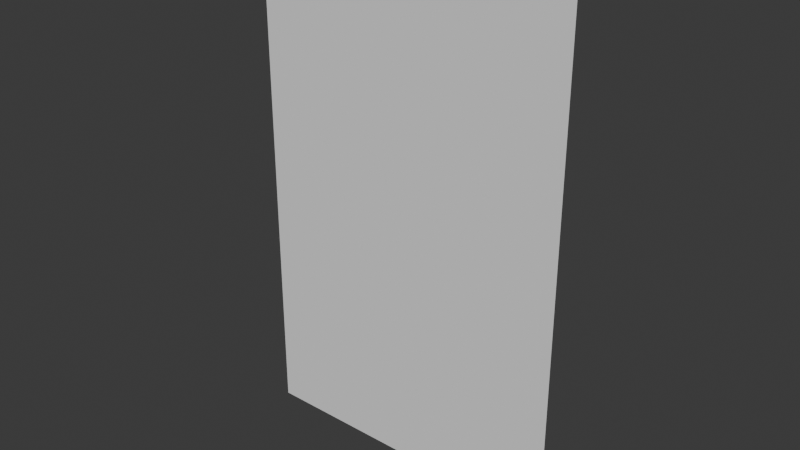# Source: board_lf.blend  (saved by Blender 4.2.67; exported with 4.5.12 LTS)
import bpy
from mathutils import Matrix  # noqa: F401  (used for matrix-valued properties, if any)

bpy.ops.wm.read_factory_settings(use_empty=True)
scene = bpy.context.scene
scene.name = 'Scene'

# ---- collections
col_collection = bpy.data.collections.new('Collection'); scene.collection.children.link(col_collection)

# ---- world
world_world = bpy.data.worlds.new('World'); scene.world = world_world
world_world.use_nodes = True; world_world.node_tree.nodes.clear()
_N = world_world.node_tree.nodes; _L = world_world.node_tree.links
n0 = _N.new('ShaderNodeOutputWorld'); n0.name = 'World Output'; n0.location = (300, 300)
n1 = _N.new('ShaderNodeBackground'); n1.name = 'Background'; n1.location = (10, 300)
n1.inputs[0].default_value = (0.05088, 0.05088, 0.05088, 1.0)
_L.new(n1.outputs[0], n0.inputs[0])
n0.is_active_output = True
world_world.color = (0.05088, 0.05088, 0.05088)
world_world.sun_shadow_jitter_overblur = 0.0

# ---- meshes
me_003 = bpy.data.meshes.new('平面.003')
me_003.from_pydata([(-3.979, 0.05106, 21.62), (-3.979, 0.05106, 19.62), (-1.479, 0.05106, 21.62), (-3.979, 0.05106, 18.82), (-3.979, 0.05106, 16.82), (-4.379, 0.05106, 8.42), (-4.379, 0.05106, 10.42), (-3.979, 0.05106, 22.02), (-1.479, 0.05106, 22.02), (-3.979, 0.05106, 16.02), (-3.979, 0.05106, 14.02), (-4.379, 0.05106, 11.22), (-4.379, 0.05106, 13.22), (-3.979, 0.05106, 13.22), (-3.979, 0.05106, 11.22), (-4.379, 0.05106, 14.02), (-3.979, 0.05106, 10.42), (-3.979, 0.05106, 8.42), (-4.379, 0.05106, 16.02), (-3.979, 0.05106, 7.62), (-3.979, 0.05106, 5.621), (-3.979, 0.05106, 4.821), (-4.379, 0.05106, 16.82), (-4.379, 0.05106, 18.82), (-3.979, 0.05106, 2.821), (-4.379, 0.05106, 19.62), (-4.379, 0.05106, 21.62), (-3.979, 0.05106, 2.021), (-3.979, 0.05106, 0.02108), (-1.479, 0.05106, 0.02108), (-3.979, 0.05106, -0.3789), (-1.479, 0.05106, -0.3789), (-4.379, 0.05106, 5.621), (-4.379, 0.05106, 7.62), (-4.379, 0.05106, 4.821), (-4.379, 0.05106, 2.821), (-4.379, 0.05106, 2.021), (-4.379, 0.05106, 0.02108), (-0.6792, 0.05106, 21.62), (1.821, 0.05106, 21.62), (-0.6792, 0.05106, 22.02), (1.821, 0.05106, 22.02), (-0.6792, 0.05106, 0.02108), (1.821, 0.05106, 0.02108), (-0.6792, 0.05106, -0.3789), (1.821, 0.05106, -0.3789), (2.621, 0.05106, 21.62), (5.12, 0.05106, 21.62), (2.621, 0.05106, 22.02), (5.12, 0.05106, 22.02), (2.621, 0.05106, 0.02108), (5.12, 0.05106, 0.02108), (2.621, 0.05106, -0.3789), (5.12, 0.05106, -0.3789), (5.92, 0.05106, 21.62), (8.42, 0.05106, 21.62), (5.92, 0.05106, 22.02), (8.42, 0.05106, 22.02), (5.92, 0.05106, 0.02108), (8.42, 0.05106, 0.02108), (5.92, 0.05106, -0.3789), (8.42, 0.05106, -0.3789), (9.22, 0.05106, 21.62), (9.22, 0.05106, 0.02108), (9.22, 0.05106, 22.02), (9.22, 0.05106, -0.3789), (-1.479, 0.05106, 19.62), (-1.479, 0.05106, 18.82), (-1.479, 0.05106, 16.82), (-1.479, 0.05106, 16.02), (-1.479, 0.05106, 14.02), (-1.479, 0.05106, 13.22), (-1.479, 0.05106, 11.22), (-1.479, 0.05106, 10.42), (-1.479, 0.05106, 8.42), (-1.479, 0.05106, 7.62), (-1.479, 0.05106, 5.621), (-1.479, 0.05106, 4.821), (-1.479, 0.05106, 2.821), (-1.479, 0.05106, 2.021), (-0.6792, 0.05106, 19.62), (-0.6792, 0.05106, 18.82), (-0.6792, 0.05106, 16.82), (-0.6792, 0.05106, 16.02), (-0.6792, 0.05106, 14.02), (-0.6792, 0.05106, 13.22), (-0.6792, 0.05106, 11.22), (-0.6792, 0.05106, 8.42), (-0.6792, 0.05106, 4.821), (1.821, 0.05106, 19.62), (1.821, 0.05106, 18.82), (1.821, 0.05106, 16.82), (1.821, 0.05106, 16.02), (1.821, 0.05106, 14.02), (1.821, 0.05106, 13.22), (1.821, 0.05106, 11.22), (1.821, 0.05106, 10.42), (-0.6792, 0.05106, 10.42), (1.821, 0.05106, 8.42), (-0.6792, 0.05106, 7.62), (1.821, 0.05106, 7.62), (-0.6792, 0.05106, 5.621), (1.821, 0.05106, 5.621), (1.821, 0.05106, 4.821), (-0.6792, 0.05106, 2.821), (1.821, 0.05106, 2.821), (-0.6792, 0.05106, 2.021), (1.821, 0.05106, 2.021), (2.621, 0.05106, 19.62), (2.621, 0.05106, 14.02), (2.621, 0.05106, 13.22), (2.621, 0.05106, 11.22), (2.621, 0.05106, 10.42), (2.621, 0.05106, 8.42), (2.621, 0.05106, 7.62), (2.621, 0.05106, 4.821), (2.621, 0.05106, 2.821), (5.12, 0.05106, 19.62), (2.621, 0.05106, 18.82), (5.12, 0.05106, 18.82), (2.621, 0.05106, 16.82), (5.12, 0.05106, 16.82), (2.621, 0.05106, 16.02), (5.12, 0.05106, 16.02), (5.12, 0.05106, 14.02), (5.12, 0.05106, 13.22), (5.12, 0.05106, 11.22), (5.12, 0.05106, 10.42), (5.12, 0.05106, 8.42), (5.12, 0.05106, 7.62), (2.621, 0.05106, 5.621), (5.12, 0.05106, 5.621), (5.12, 0.05106, 4.821), (5.12, 0.05106, 2.821), (2.621, 0.05106, 2.021), (5.12, 0.05106, 2.021), (5.92, 0.05106, 19.62), (5.92, 0.05106, 18.82), (5.92, 0.05106, 8.42), (5.92, 0.05106, 2.021), (8.42, 0.05106, 19.62), (8.42, 0.05106, 18.82), (5.92, 0.05106, 16.82), (8.42, 0.05106, 16.82), (5.92, 0.05106, 16.02), (8.42, 0.05106, 16.02), (5.92, 0.05106, 14.02), (8.42, 0.05106, 14.02), (5.92, 0.05106, 13.22), (8.42, 0.05106, 13.22), (5.92, 0.05106, 11.22), (8.42, 0.05106, 11.22), (8.42, 0.05106, 10.42), (5.92, 0.05106, 10.42), (8.42, 0.05106, 8.42), (5.92, 0.05106, 7.62), (8.42, 0.05106, 7.62), (5.92, 0.05106, 5.621), (8.42, 0.05106, 5.621), (5.92, 0.05106, 4.821), (8.42, 0.05106, 4.821), (5.92, 0.05106, 2.821), (8.42, 0.05106, 2.821), (8.42, 0.05106, 2.021), (9.22, 0.05106, 16.82), (9.22, 0.05106, 16.02), (9.22, 0.05106, 11.22), (9.22, 0.05106, 10.42), (9.22, 0.05106, 5.621), (9.22, 0.05106, 4.821), (9.22, 0.05106, 2.821), (9.22, 0.05106, 2.021), (9.22, 0.05106, 19.62), (9.22, 0.05106, 18.82), (9.22, 0.05106, 14.02), (9.22, 0.05106, 13.22), (9.22, 0.05106, 8.42), (9.22, 0.05106, 7.62), (-3.979, 0.05106, 22.42), (-1.479, 0.05106, 22.42), (-0.6792, 0.05106, 22.42), (1.821, 0.05106, 22.42), (2.621, 0.05106, 22.42), (5.12, 0.05106, 22.42), (5.92, 0.05106, 22.42), (8.42, 0.05106, 22.42), (9.22, 0.05106, 22.42), (-4.779, 0.05106, 8.42), (-4.779, 0.05106, 10.42), (-4.779, 0.05106, 11.22), (-4.779, 0.05106, 13.22), (-4.779, 0.05106, 14.02), (-4.779, 0.05106, 16.02), (-4.779, 0.05106, 16.82), (-4.779, 0.05106, 18.82), (-4.779, 0.05106, 19.62), (-4.779, 0.05106, 21.62), (-4.779, 0.05106, 5.621), (-4.779, 0.05106, 7.62), (-4.779, 0.05106, 4.821), (-4.779, 0.05106, 2.821), (-4.779, 0.05106, 2.021), (-4.779, 0.05106, 0.02108), (-3.979, 0.05106, -0.7789), (-1.479, 0.05106, -0.7789), (-0.6792, 0.05106, -0.7789), (1.821, 0.05106, -0.7789), (2.621, 0.05106, -0.7789), (5.12, 0.05106, -0.7789), (5.92, 0.05106, -0.7789), (8.42, 0.05106, -0.7789), (9.22, 0.05106, -0.7789)], [], [(66, 80, 81, 67), (72, 86, 97, 73), (74, 87, 99, 75), (76, 101, 88, 77), (68, 82, 83, 69), (70, 84, 85, 71), (78, 104, 106, 79), (89, 108, 118, 90), (95, 111, 112, 96), (98, 113, 114, 100), (102, 130, 115, 103), (91, 120, 122, 92), (93, 109, 110, 94), (105, 116, 134, 107), (117, 136, 137, 119), (126, 150, 153, 127), (128, 138, 155, 129), (131, 157, 159, 132), (121, 142, 144, 123), (124, 146, 148, 125), (133, 161, 139, 135), (140, 172, 173, 141), (151, 166, 167, 152), (154, 176, 177, 156), (158, 168, 169, 160), (143, 164, 165, 145), (147, 174, 175, 149), (162, 170, 171, 163), (1, 25, 195, 196, 26, 0, 7, 178, 179, 8, 2, 38, 40, 180, 181, 41, 39, 46, 48, 182, 183, 49, 47, 54, 56, 184, 185, 57, 55, 62, 64, 186, 211, 65, 63, 59, 61, 210, 209, 60, 58, 51, 53, 208, 207, 52, 50, 43, 45, 206, 205, 44, 42, 29, 31, 204, 203, 30, 28, 37, 202, 201, 36, 27, 24, 35, 200, 199, 34, 21, 20, 32, 197, 198, 33, 19, 17, 5, 187, 188, 6, 16, 14, 11, 189, 190, 12, 13, 10, 15, 191, 192, 18, 9, 4, 22, 193, 194, 23, 3)])
_uv = me_003.uv_layers.new(name='UVマップ')
_uv.uv.foreach_set('vector', [0.0, 0.0, 0.0, 0.0, 0.0, 0.0, 0.0, 0.0, 0.0, 0.0, 0.0, 0.0, 0.0, 0.0, 0.0, 0.0, 0.0, 0.0, 0.0, 0.0, 0.0, 0.0, 0.0, 0.0, 0.0, 0.0, 0.0, 0.0, 0.0, 0.0, 0.0, 0.0, 0.0, 0.0, 0.0, 0.0, 0.0, 0.0, 0.0, 0.0, 0.0, 0.0, 0.0, 0.0, 0.0, 0.0, 0.0, 0.0, 0.0, 0.0, 0.0, 0.0, 0.0, 0.0, 0.0, 0.0, 0.0, 0.0, 0.0, 0.0, 0.0, 0.0, 0.0, 0.0, 0.0, 0.0, 0.0, 0.0, 0.0, 0.0, 0.0, 0.0, 0.0, 0.0, 0.0, 0.0, 0.0, 0.0, 0.0, 0.0, 0.0, 0.0, 0.0, 0.0, 0.0, 0.0, 0.0, 0.0, 0.0, 0.0, 0.0, 0.0, 0.0, 0.0, 0.0, 0.0, 0.0, 0.0, 0.0, 0.0, 0.0, 0.0, 0.0, 0.0, 0.0, 0.0, 0.0, 0.0, 0.0, 0.0, 0.0, 0.0, 0.0, 0.0, 0.0, 0.0, 0.0, 0.0, 0.0, 0.0, 0.0, 0.0, 0.0, 0.0, 0.0, 0.0, 0.0, 0.0, 0.0, 0.0, 0.0, 0.0, 0.0, 0.0, 0.0, 0.0, 0.0, 0.0, 0.0, 0.0, 0.0, 0.0, 0.0, 0.0, 0.0, 0.0, 0.0, 0.0, 0.0, 0.0, 0.0, 0.0, 0.0, 0.0, 0.0, 0.0, 0.0, 0.0, 0.0, 0.0, 0.0, 0.0, 0.0, 0.0, 0.0, 0.0, 0.0, 0.0, 0.0, 0.0, 0.0, 0.0, 0.0, 0.0, 0.0, 0.0, 0.0, 0.0, 0.0, 0.0, 0.0, 0.0, 0.0, 0.0, 0.0, 0.0, 0.0, 0.0, 0.0, 0.0, 0.0, 0.0, 0.0, 0.0, 0.0, 0.0, 0.0, 0.0, 0.0, 0.0, 0.0, 0.0, 0.0, 0.0, 0.0, 0.0, 0.0, 0.0, 0.0, 0.0, 0.0, 0.0, 0.0, 0.0, 0.0, 0.0, 0.0, 0.0, 0.0, 0.0, 0.0, 0.0, 0.0, 0.0, 0.0, 0.0, 0.0, 0.0, 0.0, 0.0, 0.0, 0.0, 0.0, 0.0, 0.0, 0.0, 0.0, 0.0, 0.0, 0.0, 0.0, 0.0, 0.0, 0.0, 0.0, 0.0, 0.0, 0.0, 0.0, 0.0, 0.0, 0.0, 0.0, 0.0, 0.0, 0.0, 0.0, 0.0, 0.0, 0.0, 0.0, 0.0, 0.0, 0.0, 0.0, 0.0, 0.0, 0.0, 0.0, 0.0, 0.0, 0.0, 0.0, 0.0, 0.0, 0.0, 0.0, 0.0, 0.0, 0.0, 0.0, 0.0, 0.0, 0.0, 0.0, 0.0, 0.0, 0.0, 0.0, 0.0, 0.0, 0.0, 0.0, 0.0, 0.0, 0.0, 0.0, 0.0, 0.0, 0.0, 0.0, 0.0, 0.0, 0.0, 0.0, 0.0, 0.0, 0.0, 0.0, 0.0, 0.0, 0.0, 0.0, 0.0, 0.0, 0.0, 0.0, 0.0, 0.0, 0.0, 0.0, 0.0, 0.0, 0.0, 0.0, 0.0, 0.0, 0.0, 0.0, 0.0, 0.0, 0.0, 0.0, 0.0, 0.0, 0.0, 0.0, 0.0, 0.0, 0.0, 0.0, 0.0, 0.0, 0.0, 0.0, 0.0, 0.0, 0.0, 0.0, 0.0, 0.0, 0.0, 0.0, 0.0, 0.0, 0.0, 0.0, 0.0, 0.0, 0.0, 0.0, 0.0, 0.0, 0.0, 0.0, 0.0, 0.0, 0.0, 0.0, 0.0, 0.0, 0.0, 0.0, 0.0, 0.0, 0.0, 0.0, 0.0, 0.0, 0.0, 0.0, 0.0, 0.0, 0.0, 0.0, 0.0, 0.0, 0.0, 0.0, 0.0, 0.0, 0.0, 0.0, 0.0, 0.0, 0.0, 0.0, 0.0, 0.0, 0.0, 0.0, 0.0, 0.0, 0.0, 0.0, 0.0, 0.0, 0.0, 0.0, 0.0, 0.0, 0.0, 0.0, 0.0, 0.0, 0.0, 0.0, 0.0, 0.0, 0.0, 0.0, 0.0, 0.0, 0.0])
me_003.update()
me_005 = bpy.data.meshes.new('平面.005')
me_005.from_pydata([(-3.979, -0.5044, 19.22), (-1.479, -0.5044, 19.22), (-3.979, -0.5044, 16.42), (-1.479, -0.5044, 16.42), (-3.979, -0.5044, 13.62), (-1.479, -0.5044, 13.62), (-3.979, -0.5044, 10.82), (-1.479, -0.5044, 10.82), (-3.979, -0.5044, 8.02), (-1.479, -0.5044, 8.02), (-3.979, -0.5044, 5.221), (-1.479, -0.5044, 5.221), (-3.979, -0.5044, 2.421), (-1.479, -0.5044, 2.421), (-1.079, -0.5044, 21.62), (-1.079, -0.5044, 19.62), (-1.079, -0.5044, 18.82), (-1.079, -0.5044, 16.82), (-1.079, -0.5044, 16.02), (-1.079, -0.5044, 14.02), (-1.079, -0.5044, 13.22), (-1.079, -0.5044, 11.22), (-1.079, -0.5044, 10.42), (-1.079, -0.5044, 8.42), (-1.079, -0.5044, 7.62), (-1.079, -0.5044, 5.621), (-1.079, -0.5044, 4.821), (-1.079, -0.5044, 2.821), (-1.079, -0.5044, 2.021), (-1.079, -0.5044, 0.02108), (-0.6792, -0.5044, 19.22), (1.821, -0.5044, 19.22), (-0.6792, -0.5044, 16.42), (1.821, -0.5044, 16.42), (-0.6792, -0.5044, 13.62), (1.821, -0.5044, 13.62), (-0.6792, -0.5044, 10.82), (1.821, -0.5044, 10.82), (-0.6792, -0.5044, 8.02), (1.821, -0.5044, 8.02), (-0.6792, -0.5044, 5.221), (1.821, -0.5044, 5.221), (-0.6792, -0.5044, 2.421), (1.821, -0.5044, 2.421), (2.221, -0.5044, 21.62), (2.221, -0.5044, 19.62), (2.221, -0.5044, 18.82), (2.221, -0.5044, 16.82), (2.221, -0.5044, 16.02), (2.221, -0.5044, 14.02), (2.221, -0.5044, 13.22), (2.221, -0.5044, 11.22), (2.221, -0.5044, 10.42), (2.221, -0.5044, 8.42), (2.221, -0.5044, 7.62), (2.221, -0.5044, 5.621), (2.221, -0.5044, 4.821), (2.221, -0.5044, 2.821), (2.221, -0.5044, 2.021), (2.221, -0.5044, 0.02108), (2.621, -0.5044, 19.22), (5.12, -0.5044, 19.22), (2.621, -0.5044, 16.42), (5.12, -0.5044, 16.42), (2.621, -0.5044, 13.62), (5.12, -0.5044, 13.62), (2.621, -0.5044, 10.82), (5.12, -0.5044, 10.82), (2.621, -0.5044, 8.02), (5.12, -0.5044, 8.02), (2.621, -0.5044, 5.221), (5.12, -0.5044, 5.221), (2.621, -0.5044, 2.421), (5.12, -0.5044, 2.421), (5.52, -0.5044, 21.62), (5.52, -0.5044, 19.62), (5.52, -0.5044, 18.82), (5.52, -0.5044, 16.82), (5.52, -0.5044, 16.02), (5.52, -0.5044, 14.02), (5.52, -0.5044, 13.22), (5.52, -0.5044, 11.22), (5.52, -0.5044, 10.42), (5.52, -0.5044, 8.42), (5.52, -0.5044, 7.62), (5.52, -0.5044, 5.621), (5.52, -0.5044, 4.821), (5.52, -0.5044, 2.821), (5.52, -0.5044, 2.021), (5.52, -0.5044, 0.02108), (5.92, -0.5044, 19.22), (8.42, -0.5044, 19.22), (5.92, -0.5044, 16.42), (8.42, -0.5044, 16.42), (5.92, -0.5044, 13.62), (8.42, -0.5044, 13.62), (5.92, -0.5044, 10.82), (8.42, -0.5044, 10.82), (5.92, -0.5044, 8.02), (8.42, -0.5044, 8.02), (5.92, -0.5044, 5.221), (8.42, -0.5044, 5.221), (5.92, -0.5044, 2.421), (8.42, -0.5044, 2.421), (8.82, -0.5044, 21.62), (8.82, -0.5044, 19.62), (8.82, -0.5044, 18.82), (8.82, -0.5044, 16.82), (8.82, -0.5044, 16.02), (8.82, -0.5044, 14.02), (8.82, -0.5044, 13.22), (8.82, -0.5044, 11.22), (8.82, -0.5044, 10.42), (8.82, -0.5044, 8.42), (8.82, -0.5044, 7.62), (8.82, -0.5044, 5.621), (8.82, -0.5044, 4.821), (8.82, -0.5044, 2.821), (8.82, -0.5044, 2.021), (8.82, -0.5044, 0.02108), (9.22, -0.5044, 19.22), (9.22, -0.5044, 16.42), (9.22, -0.5044, 13.62), (9.22, -0.5044, 10.82), (9.22, -0.5044, 8.02), (9.22, -0.5044, 5.221), (9.22, -0.5044, 2.421), (-4.379, -0.4489, 8.42), (-4.379, -0.4489, 10.42), (-3.979, -0.4489, 22.02), (-1.479, -0.4489, 22.02), (-4.379, -0.4489, 11.22), (-4.379, -0.4489, 13.22), (-4.379, -0.4489, 14.02), (-4.379, -0.4489, 16.02), (-4.379, -0.4489, 16.82), (-4.379, -0.4489, 18.82), (-4.379, -0.4489, 19.62), (-4.379, -0.4489, 21.62), (-3.979, -0.4489, -0.3789), (-1.479, -0.4489, -0.3789), (-4.379, -0.4489, 5.621), (-4.379, -0.4489, 7.62), (-4.379, -0.4489, 4.821), (-4.379, -0.4489, 2.821), (-4.379, -0.4489, 2.021), (-4.379, -0.4489, 0.02108), (-0.6792, -0.4489, 22.02), (1.821, -0.4489, 22.02), (-0.6792, -0.4489, -0.3789), (1.821, -0.4489, -0.3789), (2.621, -0.4489, 22.02), (5.12, -0.4489, 22.02), (2.621, -0.4489, -0.3789), (5.12, -0.4489, -0.3789), (5.92, -0.4489, 22.02), (8.42, -0.4489, 22.02), (5.92, -0.4489, -0.3789), (8.42, -0.4489, -0.3789), (9.22, -0.4489, 22.02), (9.22, -0.4489, -0.3789)], [(0, 1), (2, 3), (4, 5), (6, 7), (8, 9), (10, 11), (12, 13), (15, 14), (17, 16), (18, 19), (20, 21), (24, 25), (28, 29), (22, 23), (26, 27), (30, 31), (32, 33), (34, 35), (36, 37), (38, 39), (40, 41), (42, 43), (45, 44), (47, 46), (48, 49), (50, 51), (54, 55), (58, 59), (52, 53), (56, 57), (60, 61), (62, 63), (64, 65), (66, 67), (68, 69), (70, 71), (72, 73), (75, 74), (77, 76), (78, 79), (80, 81), (84, 85), (88, 89), (82, 83), (86, 87), (90, 91), (92, 93), (94, 95), (96, 97), (98, 99), (100, 101), (102, 103), (105, 104), (107, 106), (108, 109), (110, 111), (114, 115), (118, 119), (112, 113), (116, 117), (130, 129), (143, 144), (145, 146), (142, 141), (128, 127), (132, 131), (134, 133), (136, 135), (138, 137), (139, 140), (148, 147), (149, 150), (152, 151), (153, 154), (156, 155), (157, 158)], [])
me_005.update()
me_x = bpy.data.meshes.new('平面')
me_x.from_pydata([(-5.178, -8.702e-07, -1.091), (9.957, -8.702e-07, -1.091), (-5.178, -8.702e-07, 23.16), (9.957, -8.702e-07, 23.16)], [], [(0, 1, 3, 2)])
_uv = me_x.uv_layers.new(name='UVマップ')
_uv.uv.foreach_set('vector', [0.0, 0.0, 1.0, 0.0, 1.0, 1.0, 0.0, 1.0])
me_x.update()

# ---- objects
ob_x = bpy.data.objects.new('平面', me_003)
ob_002 = bpy.data.objects.new('平面.002', me_005)
ob_003 = bpy.data.objects.new('平面.003', me_x)

# ---- transforms, parenting, visibility, modifiers, constraints
ob_x.location = (0.0, 0.0, 0.0)
ob_002.location = (0.0, 0.0, 0.0)
ob_003.location = (0.0, 0.0, 0.0)

# ---- collection membership
col_collection.objects.link(ob_x)
col_collection.objects.link(ob_002)
col_collection.objects.link(ob_003)

# ---- scene / render settings (as saved in the file)
scene.frame_start = 1; scene.frame_end = 250; scene.frame_set(1)
scene.render.engine = 'BLENDER_EEVEE_NEXT'
bpy.context.view_layer.update()

# ---- added for rendering (the .blend has no active camera and no usable light): camera, sun
cam_auto = bpy.data.cameras.new('AutoCamera')
cam_auto.lens = 50.0
cam_auto.sensor_width = 36.0
cam_auto.clip_end = 1000.0
ob_auto_camera = bpy.data.objects.new('AutoCamera', cam_auto)
scene.collection.objects.link(ob_auto_camera)
ob_auto_camera.location = (28.8442, -31.9725, 32.1989)
ob_auto_camera.rotation_euler = (1.09748, -7.21219e-08, 0.694738)
scene.camera = ob_auto_camera
light_auto_sun = bpy.data.lights.new('AutoSun', 'SUN')
light_auto_sun.energy = 3.0
light_auto_sun.angle = 0.0523599
ob_auto_sun = bpy.data.objects.new('AutoSun', light_auto_sun)
scene.collection.objects.link(ob_auto_sun)
ob_auto_sun.rotation_euler = (0.872665, 0.174533, 0.523599)
bpy.context.view_layer.update()
